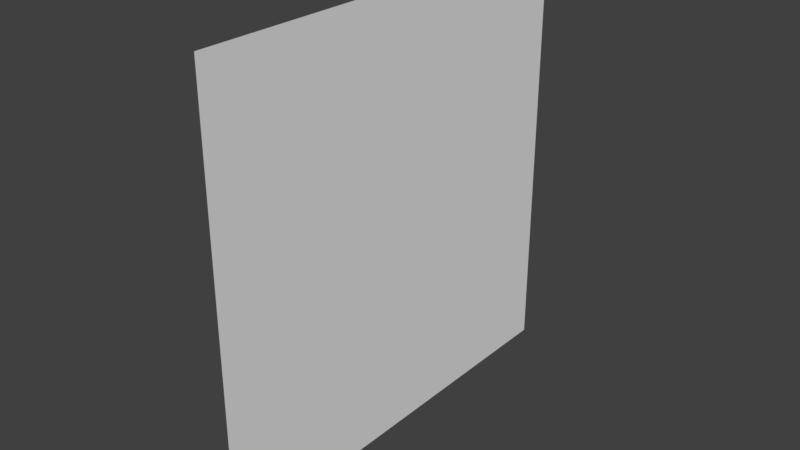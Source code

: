 # Source: Plane.blend  (saved by Blender 2.78.0; exported with 4.5.12 LTS)
import bpy
from mathutils import Matrix  # noqa: F401  (used for matrix-valued properties, if any)

bpy.ops.wm.read_factory_settings(use_empty=True)
scene = bpy.context.scene
scene.name = 'Scene'

# ---- collections
col_collection_1 = bpy.data.collections.new('Collection 1'); scene.collection.children.link(col_collection_1)

# ---- world
world_world = bpy.data.worlds.new('World'); scene.world = world_world
world_world.color = (0.05088, 0.05088, 0.05088)
world_world.use_sun_shadow = False
world_world.sun_shadow_jitter_overblur = 0.0
world_world.cycles.sampling_method = 'MANUAL'

# ---- meshes
me_plane = bpy.data.meshes.new('Plane')
me_plane.from_pydata([(-1.0, -1.0, 0.0), (1.0, -1.0, 0.0), (-1.0, 1.0, 0.0), (1.0, 1.0, 0.0), (-1.0, 0.0, 0.0), (0.0, -1.0, 0.0), (1.0, 0.0, 0.0), (0.0, 1.0, 0.0), (0.0, 0.0, 0.0), (-1.0, -0.5, 0.0), (0.5, -1.0, 0.0), (1.0, 0.5, 0.0), (-0.5, 1.0, 0.0), (-1.0, 0.5, 0.0), (-0.5, -1.0, 0.0), (1.0, -0.5, 0.0), (0.5, 1.0, 0.0), (0.0, 0.5, 0.0), (0.0, -0.5, 0.0), (-0.5, 0.0, 0.0), (0.5, 0.0, 0.0), (0.5, -0.5, 0.0), (-0.5, -0.5, 0.0), (-0.5, 0.5, 0.0), (0.5, 0.5, 0.0), (-1.0, -0.75, 0.0), (0.75, -1.0, 0.0), (1.0, 0.75, 0.0), (-0.75, 1.0, 0.0), (-1.0, 0.25, 0.0), (-0.25, -1.0, 0.0), (1.0, -0.25, 0.0), (0.25, 1.0, 0.0), (0.0, 0.75, 0.0), (0.0, -0.25, 0.0), (-0.75, 0.0, 0.0), (0.25, 0.0, 0.0), (-1.0, -0.25, 0.0), (0.25, -1.0, 0.0), (1.0, 0.25, 0.0), (-0.25, 1.0, 0.0), (-1.0, 0.75, 0.0), (-0.75, -1.0, 0.0), (1.0, -0.75, 0.0), (0.75, 1.0, 0.0), (0.0, 0.25, 0.0), (0.0, -0.75, 0.0), (-0.25, 0.0, 0.0), (0.75, 0.0, 0.0), (0.5, -0.25, 0.0), (0.5, -0.75, 0.0), (0.25, -0.5, 0.0), (0.75, -0.5, 0.0), (-0.5, -0.25, 0.0), (-0.5, -0.75, 0.0), (-0.75, -0.5, 0.0), (-0.25, -0.5, 0.0), (-0.5, 0.75, 0.0), (-0.5, 0.25, 0.0), (-0.75, 0.5, 0.0), (-0.25, 0.5, 0.0), (0.5, 0.75, 0.0), (0.5, 0.25, 0.0), (0.25, 0.5, 0.0), (0.75, 0.5, 0.0), (0.75, 0.25, 0.0), (0.25, 0.25, 0.0), (0.25, 0.75, 0.0), (-0.25, 0.25, 0.0), (-0.75, 0.25, 0.0), (-0.75, 0.75, 0.0), (-0.25, -0.75, 0.0), (-0.75, -0.75, 0.0), (-0.75, -0.25, 0.0), (0.75, -0.75, 0.0), (0.25, -0.75, 0.0), (0.25, -0.25, 0.0), (0.75, -0.25, 0.0), (-0.25, -0.25, 0.0), (-0.25, 0.75, 0.0), (0.75, 0.75, 0.0), (-1.0, -0.875, 0.0), (0.875, -1.0, 0.0), (1.0, 0.875, 0.0), (-0.875, 1.0, 0.0), (-1.0, 0.125, 0.0), (-0.125, -1.0, 0.0), (1.0, -0.125, 0.0), (0.125, 1.0, 0.0), (0.0, 0.875, 0.0), (0.0, -0.125, 0.0), (-0.875, 0.0, 0.0), (0.125, 0.0, 0.0), (-1.0, -0.375, 0.0), (0.375, -1.0, 0.0), (1.0, 0.375, 0.0), (-0.375, 1.0, 0.0), (-1.0, 0.625, 0.0), (-0.625, -1.0, 0.0), (1.0, -0.625, 0.0), (0.625, 1.0, 0.0), (0.0, 0.375, 0.0), (0.0, -0.625, 0.0), (-0.375, 0.0, 0.0), (0.625, 0.0, 0.0), (0.5, -0.125, 0.0), (0.5, -0.625, 0.0), (0.125, -0.5, 0.0), (0.625, -0.5, 0.0), (-0.5, -0.125, 0.0), (-0.5, -0.625, 0.0), (-0.875, -0.5, 0.0), (-0.375, -0.5, 0.0), (-0.5, 0.875, 0.0), (-0.5, 0.375, 0.0), (-0.875, 0.5, 0.0), (-0.375, 0.5, 0.0), (0.5, 0.875, 0.0), (0.5, 0.375, 0.0), (0.125, 0.5, 0.0), (0.625, 0.5, 0.0), (-1.0, -0.625, 0.0), (0.625, -1.0, 0.0), (1.0, 0.625, 0.0), (-0.625, 1.0, 0.0), (-1.0, 0.375, 0.0), (-0.375, -1.0, 0.0), (1.0, -0.375, 0.0), (0.375, 1.0, 0.0), (0.0, 0.625, 0.0), (0.0, -0.375, 0.0), (-0.625, 0.0, 0.0), (0.375, 0.0, 0.0), (-1.0, -0.125, 0.0), (0.125, -1.0, 0.0), (1.0, 0.125, 0.0), (-0.125, 1.0, 0.0), (-1.0, 0.875, 0.0), (-0.875, -1.0, 0.0), (1.0, -0.875, 0.0), (0.875, 1.0, 0.0), (0.0, 0.125, 0.0), (0.0, -0.875, 0.0), (-0.125, 0.0, 0.0), (0.875, 0.0, 0.0), (0.5, -0.375, 0.0), (0.5, -0.875, 0.0), (0.375, -0.5, 0.0), (0.875, -0.5, 0.0), (-0.5, -0.375, 0.0), (-0.5, -0.875, 0.0), (-0.625, -0.5, 0.0), (-0.125, -0.5, 0.0), (-0.5, 0.625, 0.0), (-0.5, 0.125, 0.0), (-0.625, 0.5, 0.0), (-0.125, 0.5, 0.0), (0.5, 0.625, 0.0), (0.5, 0.125, 0.0), (0.375, 0.5, 0.0), (0.875, 0.5, 0.0), (0.75, 0.375, 0.0), (0.75, 0.125, 0.0), (0.625, 0.25, 0.0), (0.875, 0.25, 0.0), (0.25, 0.375, 0.0), (0.25, 0.125, 0.0), (0.125, 0.25, 0.0), (0.375, 0.25, 0.0), (0.25, 0.875, 0.0), (0.25, 0.625, 0.0), (0.125, 0.75, 0.0), (0.375, 0.75, 0.0), (-0.25, 0.375, 0.0), (-0.25, 0.125, 0.0), (-0.375, 0.25, 0.0), (-0.125, 0.25, 0.0), (-0.75, 0.375, 0.0), (-0.75, 0.125, 0.0), (-0.875, 0.25, 0.0), (-0.625, 0.25, 0.0), (-0.75, 0.875, 0.0), (-0.75, 0.625, 0.0), (-0.875, 0.75, 0.0), (-0.625, 0.75, 0.0), (-0.25, -0.625, 0.0), (-0.25, -0.875, 0.0), (-0.375, -0.75, 0.0), (-0.125, -0.75, 0.0), (-0.75, -0.625, 0.0), (-0.75, -0.875, 0.0), (-0.875, -0.75, 0.0), (-0.625, -0.75, 0.0), (-0.75, -0.125, 0.0), (-0.75, -0.375, 0.0), (-0.875, -0.25, 0.0), (-0.625, -0.25, 0.0), (0.75, -0.625, 0.0), (0.75, -0.875, 0.0), (0.625, -0.75, 0.0), (0.875, -0.75, 0.0), (0.25, -0.625, 0.0), (0.25, -0.875, 0.0), (0.125, -0.75, 0.0), (0.375, -0.75, 0.0), (0.25, -0.125, 0.0), (0.25, -0.375, 0.0), (0.125, -0.25, 0.0), (0.375, -0.25, 0.0), (0.75, -0.125, 0.0), (0.75, -0.375, 0.0), (0.625, -0.25, 0.0), (0.875, -0.25, 0.0), (-0.25, -0.125, 0.0), (-0.25, -0.375, 0.0), (-0.375, -0.25, 0.0), (-0.125, -0.25, 0.0), (-0.25, 0.875, 0.0), (-0.25, 0.625, 0.0), (-0.375, 0.75, 0.0), (-0.125, 0.75, 0.0), (0.75, 0.875, 0.0), (0.75, 0.625, 0.0), (0.625, 0.75, 0.0), (0.875, 0.75, 0.0), (0.875, 0.625, 0.0), (0.625, 0.625, 0.0), (0.625, 0.875, 0.0), (-0.125, 0.625, 0.0), (-0.375, 0.625, 0.0), (-0.375, 0.875, 0.0), (-0.125, -0.375, 0.0), (-0.375, -0.375, 0.0), (-0.375, -0.125, 0.0), (0.875, -0.375, 0.0), (0.625, -0.375, 0.0), (0.625, -0.125, 0.0), (0.375, -0.375, 0.0), (0.125, -0.375, 0.0), (0.125, -0.125, 0.0), (0.375, -0.875, 0.0), (0.125, -0.875, 0.0), (0.125, -0.625, 0.0), (0.875, -0.875, 0.0), (0.625, -0.875, 0.0), (0.625, -0.625, 0.0), (-0.625, -0.375, 0.0), (-0.875, -0.375, 0.0), (-0.875, -0.125, 0.0), (-0.625, -0.875, 0.0), (-0.875, -0.875, 0.0), (-0.875, -0.625, 0.0), (-0.125, -0.875, 0.0), (-0.375, -0.875, 0.0), (-0.375, -0.625, 0.0), (-0.625, 0.625, 0.0), (-0.875, 0.625, 0.0), (-0.875, 0.875, 0.0), (-0.625, 0.125, 0.0), (-0.875, 0.125, 0.0), (-0.875, 0.375, 0.0), (-0.125, 0.125, 0.0), (-0.375, 0.125, 0.0), (-0.375, 0.375, 0.0), (0.375, 0.625, 0.0), (0.125, 0.625, 0.0), (0.125, 0.875, 0.0), (0.375, 0.125, 0.0), (0.125, 0.125, 0.0), (0.125, 0.375, 0.0), (0.875, 0.125, 0.0), (0.625, 0.125, 0.0), (0.625, 0.375, 0.0), (0.875, 0.375, 0.0), (0.375, 0.375, 0.0), (0.375, 0.875, 0.0), (-0.125, 0.375, 0.0), (-0.625, 0.375, 0.0), (-0.625, 0.875, 0.0), (-0.125, -0.625, 0.0), (-0.625, -0.625, 0.0), (-0.625, -0.125, 0.0), (0.875, -0.625, 0.0), (0.375, -0.625, 0.0), (0.375, -0.125, 0.0), (0.875, -0.125, 0.0), (-0.125, -0.125, 0.0), (-0.125, 0.875, 0.0), (0.875, 0.875, 0.0)], [], [(288, 83, 3, 140), (287, 89, 7, 136), (286, 90, 8, 143), (285, 87, 6, 144), (284, 105, 20, 132), (283, 106, 21, 147), (282, 99, 15, 148), (281, 109, 19, 131), (280, 110, 22, 151), (279, 102, 18, 152), (278, 113, 12, 124), (277, 114, 23, 155), (276, 101, 17, 156), (275, 117, 16, 128), (274, 118, 24, 159), (273, 95, 11, 160), (272, 161, 64, 120), (271, 162, 65, 163), (270, 135, 39, 164), (269, 165, 63, 119), (268, 166, 66, 167), (267, 158, 62, 168), (266, 169, 32, 88), (265, 170, 67, 171), (264, 157, 61, 172), (263, 173, 60, 116), (262, 174, 68, 175), (261, 141, 45, 176), (260, 177, 59, 115), (259, 178, 69, 179), (258, 154, 58, 180), (257, 181, 28, 84), (256, 182, 70, 183), (255, 153, 57, 184), (254, 185, 56, 112), (253, 186, 71, 187), (252, 142, 46, 188), (251, 189, 55, 111), (250, 190, 72, 191), (249, 150, 54, 192), (248, 193, 35, 91), (247, 194, 73, 195), (246, 149, 53, 196), (245, 197, 52, 108), (244, 198, 74, 199), (243, 139, 43, 200), (242, 201, 51, 107), (241, 202, 75, 203), (240, 146, 50, 204), (239, 205, 36, 92), (238, 206, 76, 207), (237, 145, 49, 208), (236, 209, 48, 104), (235, 210, 77, 211), (234, 127, 31, 212), (233, 213, 47, 103), (232, 214, 78, 215), (231, 130, 34, 216), (230, 217, 40, 96), (229, 218, 79, 219), (228, 129, 33, 220), (227, 221, 44, 100), (226, 222, 80, 223), (225, 123, 27, 224), (222, 225, 224, 80), (64, 160, 225, 222), (160, 11, 123, 225), (157, 226, 223, 61), (24, 120, 226, 157), (120, 64, 222, 226), (117, 227, 100, 16), (61, 223, 227, 117), (223, 80, 221, 227), (218, 228, 220, 79), (60, 156, 228, 218), (156, 17, 129, 228), (153, 229, 219, 57), (23, 116, 229, 153), (116, 60, 218, 229), (113, 230, 96, 12), (57, 219, 230, 113), (219, 79, 217, 230), (214, 231, 216, 78), (56, 152, 231, 214), (152, 18, 130, 231), (149, 232, 215, 53), (22, 112, 232, 149), (112, 56, 214, 232), (109, 233, 103, 19), (53, 215, 233, 109), (215, 78, 213, 233), (210, 234, 212, 77), (52, 148, 234, 210), (148, 15, 127, 234), (145, 235, 211, 49), (21, 108, 235, 145), (108, 52, 210, 235), (105, 236, 104, 20), (49, 211, 236, 105), (211, 77, 209, 236), (206, 237, 208, 76), (51, 147, 237, 206), (147, 21, 145, 237), (130, 238, 207, 34), (18, 107, 238, 130), (107, 51, 206, 238), (90, 239, 92, 8), (34, 207, 239, 90), (207, 76, 205, 239), (202, 240, 204, 75), (38, 94, 240, 202), (94, 10, 146, 240), (142, 241, 203, 46), (5, 134, 241, 142), (134, 38, 202, 241), (102, 242, 107, 18), (46, 203, 242, 102), (203, 75, 201, 242), (198, 243, 200, 74), (26, 82, 243, 198), (82, 1, 139, 243), (146, 244, 199, 50), (10, 122, 244, 146), (122, 26, 198, 244), (106, 245, 108, 21), (50, 199, 245, 106), (199, 74, 197, 245), (194, 246, 196, 73), (55, 151, 246, 194), (151, 22, 149, 246), (93, 247, 195, 37), (9, 111, 247, 93), (111, 55, 194, 247), (133, 248, 91, 4), (37, 195, 248, 133), (195, 73, 193, 248), (190, 249, 192, 72), (42, 98, 249, 190), (98, 14, 150, 249), (81, 250, 191, 25), (0, 138, 250, 81), (138, 42, 190, 250), (121, 251, 111, 9), (25, 191, 251, 121), (191, 72, 189, 251), (186, 252, 188, 71), (30, 86, 252, 186), (86, 5, 142, 252), (150, 253, 187, 54), (14, 126, 253, 150), (126, 30, 186, 253), (110, 254, 112, 22), (54, 187, 254, 110), (187, 71, 185, 254), (182, 255, 184, 70), (59, 155, 255, 182), (155, 23, 153, 255), (97, 256, 183, 41), (13, 115, 256, 97), (115, 59, 182, 256), (137, 257, 84, 2), (41, 183, 257, 137), (183, 70, 181, 257), (178, 258, 180, 69), (35, 131, 258, 178), (131, 19, 154, 258), (85, 259, 179, 29), (4, 91, 259, 85), (91, 35, 178, 259), (125, 260, 115, 13), (29, 179, 260, 125), (179, 69, 177, 260), (174, 261, 176, 68), (47, 143, 261, 174), (143, 8, 141, 261), (154, 262, 175, 58), (19, 103, 262, 154), (103, 47, 174, 262), (114, 263, 116, 23), (58, 175, 263, 114), (175, 68, 173, 263), (170, 264, 172, 67), (63, 159, 264, 170), (159, 24, 157, 264), (129, 265, 171, 33), (17, 119, 265, 129), (119, 63, 170, 265), (89, 266, 88, 7), (33, 171, 266, 89), (171, 67, 169, 266), (166, 267, 168, 66), (36, 132, 267, 166), (132, 20, 158, 267), (141, 268, 167, 45), (8, 92, 268, 141), (92, 36, 166, 268), (101, 269, 119, 17), (45, 167, 269, 101), (167, 66, 165, 269), (162, 270, 164, 65), (48, 144, 270, 162), (144, 6, 135, 270), (158, 271, 163, 62), (20, 104, 271, 158), (104, 48, 162, 271), (118, 272, 120, 24), (62, 163, 272, 118), (163, 65, 161, 272), (161, 273, 160, 64), (65, 164, 273, 161), (164, 39, 95, 273), (165, 274, 159, 63), (66, 168, 274, 165), (168, 62, 118, 274), (169, 275, 128, 32), (67, 172, 275, 169), (172, 61, 117, 275), (173, 276, 156, 60), (68, 176, 276, 173), (176, 45, 101, 276), (177, 277, 155, 59), (69, 180, 277, 177), (180, 58, 114, 277), (181, 278, 124, 28), (70, 184, 278, 181), (184, 57, 113, 278), (185, 279, 152, 56), (71, 188, 279, 185), (188, 46, 102, 279), (189, 280, 151, 55), (72, 192, 280, 189), (192, 54, 110, 280), (193, 281, 131, 35), (73, 196, 281, 193), (196, 53, 109, 281), (197, 282, 148, 52), (74, 200, 282, 197), (200, 43, 99, 282), (201, 283, 147, 51), (75, 204, 283, 201), (204, 50, 106, 283), (205, 284, 132, 36), (76, 208, 284, 205), (208, 49, 105, 284), (209, 285, 144, 48), (77, 212, 285, 209), (212, 31, 87, 285), (213, 286, 143, 47), (78, 216, 286, 213), (216, 34, 90, 286), (217, 287, 136, 40), (79, 220, 287, 217), (220, 33, 89, 287), (221, 288, 140, 44), (80, 224, 288, 221), (224, 27, 83, 288)])
_uv = me_plane.uv_layers.new(name='UVMap')
_uv.uv.foreach_set('vector', [0.9374, 0.9374, 0.9999, 0.9374, 0.9999, 0.9999, 0.9374, 0.9999, 0.4375, 0.9374, 0.5, 0.9374, 0.5, 0.9999, 0.4375, 0.9999, 0.4375, 0.4375, 0.5, 0.4375, 0.5, 0.5, 0.4375, 0.5, 0.9374, 0.4375, 0.9999, 0.4375, 0.9999, 0.5, 0.9374, 0.5, 0.6875, 0.4375, 0.7499, 0.4375, 0.7499, 0.5, 0.6875, 0.5, 0.6875, 0.1876, 0.7499, 0.1876, 0.7499, 0.25, 0.6875, 0.25, 0.9374, 0.1876, 0.9999, 0.1876, 0.9999, 0.25, 0.9374, 0.25, 0.1876, 0.4375, 0.2501, 0.4375, 0.2501, 0.5, 0.1876, 0.5, 0.1876, 0.1876, 0.2501, 0.1876, 0.2501, 0.2501, 0.1876, 0.2501, 0.4375, 0.1876, 0.5, 0.1876, 0.5, 0.2501, 0.4375, 0.2501, 0.1876, 0.9374, 0.2501, 0.9374, 0.2501, 0.9999, 0.1876, 0.9999, 0.1876, 0.6875, 0.2501, 0.6875, 0.2501, 0.7499, 0.1876, 0.7499, 0.4375, 0.6875, 0.5, 0.6875, 0.5, 0.7499, 0.4375, 0.7499, 0.6875, 0.9374, 0.75, 0.9374, 0.75, 0.9999, 0.6875, 0.9999, 0.6875, 0.6875, 0.75, 0.6875, 0.75, 0.7499, 0.6875, 0.7499, 0.9374, 0.6875, 0.9999, 0.6875, 0.9999, 0.7499, 0.9374, 0.7499, 0.8124, 0.6875, 0.8749, 0.6875, 0.8749, 0.7499, 0.8124, 0.7499, 0.8124, 0.5625, 0.8749, 0.5625, 0.8749, 0.625, 0.8124, 0.625, 0.9374, 0.5625, 0.9999, 0.5625, 0.9999, 0.625, 0.9374, 0.625, 0.5625, 0.6875, 0.625, 0.6875, 0.625, 0.7499, 0.5625, 0.7499, 0.5625, 0.5625, 0.625, 0.5625, 0.625, 0.625, 0.5625, 0.625, 0.6875, 0.5625, 0.7499, 0.5625, 0.7499, 0.625, 0.6875, 0.625, 0.5625, 0.9374, 0.625, 0.9374, 0.625, 0.9999, 0.5625, 0.9999, 0.5625, 0.8124, 0.625, 0.8124, 0.625, 0.8749, 0.5625, 0.8749, 0.6875, 0.8124, 0.75, 0.8124, 0.75, 0.8749, 0.6875, 0.8749, 0.3125, 0.6875, 0.375, 0.6875, 0.375, 0.7499, 0.3125, 0.7499, 0.3125, 0.5625, 0.375, 0.5625, 0.375, 0.625, 0.3125, 0.625, 0.4375, 0.5625, 0.5, 0.5625, 0.5, 0.625, 0.4375, 0.625, 0.06259, 0.6875, 0.1251, 0.6875, 0.1251, 0.7499, 0.06259, 0.7499, 0.06259, 0.5625, 0.1251, 0.5625, 0.1251, 0.625, 0.06259, 0.625, 0.1876, 0.5625, 0.2501, 0.5625, 0.2501, 0.625, 0.1876, 0.625, 0.06259, 0.9374, 0.1251, 0.9374, 0.1251, 0.9999, 0.06259, 0.9999, 0.06259, 0.8124, 0.1251, 0.8124, 0.1251, 0.8749, 0.06259, 0.8749, 0.1876, 0.8124, 0.2501, 0.8124, 0.2501, 0.8749, 0.1876, 0.8749, 0.3125, 0.1876, 0.375, 0.1876, 0.375, 0.2501, 0.3125, 0.2501, 0.3125, 0.06259, 0.375, 0.06259, 0.375, 0.1251, 0.3125, 0.1251, 0.4375, 0.06259, 0.5, 0.06259, 0.5, 0.1251, 0.4375, 0.1251, 0.06259, 0.1876, 0.1251, 0.1876, 0.1251, 0.25, 0.06259, 0.25, 0.06259, 0.06259, 0.1251, 0.06259, 0.1251, 0.1251, 0.06259, 0.1251, 0.1876, 0.06259, 0.2501, 0.06259, 0.2501, 0.1251, 0.1876, 0.1251, 0.06259, 0.4375, 0.1251, 0.4375, 0.1251, 0.5, 0.06259, 0.5, 0.06259, 0.3125, 0.1251, 0.3125, 0.1251, 0.375, 0.06259, 0.375, 0.1876, 0.3125, 0.2501, 0.3125, 0.2501, 0.375, 0.1876, 0.375, 0.8124, 0.1876, 0.8749, 0.1876, 0.8749, 0.25, 0.8124, 0.25, 0.8124, 0.06259, 0.8749, 0.06259, 0.8749, 0.1251, 0.8124, 0.1251, 0.9374, 0.06259, 0.9999, 0.06259, 0.9999, 0.1251, 0.9374, 0.1251, 0.5625, 0.1876, 0.625, 0.1876, 0.625, 0.2501, 0.5625, 0.2501, 0.5625, 0.06259, 0.625, 0.06259, 0.625, 0.1251, 0.5625, 0.1251, 0.6875, 0.06259, 0.7499, 0.06259, 0.7499, 0.1251, 0.6875, 0.1251, 0.5625, 0.4375, 0.625, 0.4375, 0.625, 0.5, 0.5625, 0.5, 0.5625, 0.3125, 0.625, 0.3125, 0.625, 0.375, 0.5625, 0.375, 0.6875, 0.3125, 0.7499, 0.3125, 0.7499, 0.375, 0.6875, 0.375, 0.8124, 0.4375, 0.8749, 0.4375, 0.8749, 0.5, 0.8124, 0.5, 0.8124, 0.3125, 0.8749, 0.3125, 0.8749, 0.375, 0.8124, 0.375, 0.9374, 0.3125, 0.9999, 0.3125, 0.9999, 0.375, 0.9374, 0.375, 0.3125, 0.4375, 0.375, 0.4375, 0.375, 0.5, 0.3125, 0.5, 0.3125, 0.3125, 0.375, 0.3125, 0.375, 0.375, 0.3125, 0.375, 0.4375, 0.3125, 0.5, 0.3125, 0.5, 0.375, 0.4375, 0.375, 0.3125, 0.9374, 0.375, 0.9374, 0.375, 0.9999, 0.3125, 0.9999, 0.3125, 0.8124, 0.375, 0.8124, 0.375, 0.8749, 0.3125, 0.8749, 0.4375, 0.8124, 0.5, 0.8124, 0.5, 0.8749, 0.4375, 0.8749, 0.8124, 0.9374, 0.8749, 0.9374, 0.8749, 0.9999, 0.8124, 0.9999, 0.8124, 0.8124, 0.8749, 0.8124, 0.8749, 0.8749, 0.8124, 0.8749, 0.9374, 0.8124, 0.9999, 0.8124, 0.9999, 0.8749, 0.9374, 0.8749, 0.8749, 0.8124, 0.9374, 0.8124, 0.9374, 0.8749, 0.8749, 0.8749, 0.8749, 0.7499, 0.9374, 0.7499, 0.9374, 0.8124, 0.8749, 0.8124, 0.9374, 0.7499, 0.9999, 0.7499, 0.9999, 0.8124, 0.9374, 0.8124, 0.75, 0.8124, 0.8124, 0.8124, 0.8124, 0.8749, 0.75, 0.8749, 0.75, 0.7499, 0.8124, 0.7499, 0.8124, 0.8124, 0.75, 0.8124, 0.8124, 0.7499, 0.8749, 0.7499, 0.8749, 0.8124, 0.8124, 0.8124, 0.75, 0.9374, 0.8124, 0.9374, 0.8124, 0.9999, 0.75, 0.9999, 0.75, 0.8749, 0.8124, 0.8749, 0.8124, 0.9374, 0.75, 0.9374, 0.8124, 0.8749, 0.8749, 0.8749, 0.8749, 0.9374, 0.8124, 0.9374, 0.375, 0.8124, 0.4375, 0.8124, 0.4375, 0.8749, 0.375, 0.8749, 0.375, 0.7499, 0.4375, 0.7499, 0.4375, 0.8124, 0.375, 0.8124, 0.4375, 0.7499, 0.5, 0.7499, 0.5, 0.8124, 0.4375, 0.8124, 0.2501, 0.8124, 0.3125, 0.8124, 0.3125, 0.8749, 0.2501, 0.8749, 0.2501, 0.7499, 0.3125, 0.7499, 0.3125, 0.8124, 0.2501, 0.8124, 0.3125, 0.7499, 0.375, 0.7499, 0.375, 0.8124, 0.3125, 0.8124, 0.2501, 0.9374, 0.3125, 0.9374, 0.3125, 0.9999, 0.2501, 0.9999, 0.2501, 0.8749, 0.3125, 0.8749, 0.3125, 0.9374, 0.2501, 0.9374, 0.3125, 0.8749, 0.375, 0.8749, 0.375, 0.9374, 0.3125, 0.9374, 0.375, 0.3125, 0.4375, 0.3125, 0.4375, 0.375, 0.375, 0.375, 0.375, 0.2501, 0.4375, 0.2501, 0.4375, 0.3125, 0.375, 0.3125, 0.4375, 0.2501, 0.5, 0.2501, 0.5, 0.3125, 0.4375, 0.3125, 0.2501, 0.3125, 0.3125, 0.3125, 0.3125, 0.375, 0.2501, 0.375, 0.2501, 0.2501, 0.3125, 0.2501, 0.3125, 0.3125, 0.2501, 0.3125, 0.3125, 0.2501, 0.375, 0.2501, 0.375, 0.3125, 0.3125, 0.3125, 0.2501, 0.4375, 0.3125, 0.4375, 0.3125, 0.5, 0.2501, 0.5, 0.2501, 0.375, 0.3125, 0.375, 0.3125, 0.4375, 0.2501, 0.4375, 0.3125, 0.375, 0.375, 0.375, 0.375, 0.4375, 0.3125, 0.4375, 0.8749, 0.3125, 0.9374, 0.3125, 0.9374, 0.375, 0.8749, 0.375, 0.8749, 0.25, 0.9374, 0.25, 0.9374, 0.3125, 0.8749, 0.3125, 0.9374, 0.25, 0.9999, 0.25, 0.9999, 0.3125, 0.9374, 0.3125, 0.7499, 0.3125, 0.8124, 0.3125, 0.8124, 0.375, 0.7499, 0.375, 0.7499, 0.25, 0.8124, 0.25, 0.8124, 0.3125, 0.7499, 0.3125, 0.8124, 0.25, 0.8749, 0.25, 0.8749, 0.3125, 0.8124, 0.3125, 0.7499, 0.4375, 0.8124, 0.4375, 0.8124, 0.5, 0.7499, 0.5, 0.7499, 0.375, 0.8124, 0.375, 0.8124, 0.4375, 0.7499, 0.4375, 0.8124, 0.375, 0.8749, 0.375, 0.8749, 0.4375, 0.8124, 0.4375, 0.625, 0.3125, 0.6875, 0.3125, 0.6875, 0.375, 0.625, 0.375, 0.625, 0.2501, 0.6875, 0.25, 0.6875, 0.3125, 0.625, 0.3125, 0.6875, 0.25, 0.7499, 0.25, 0.7499, 0.3125, 0.6875, 0.3125, 0.5, 0.3125, 0.5625, 0.3125, 0.5625, 0.375, 0.5, 0.375, 0.5, 0.2501, 0.5625, 0.2501, 0.5625, 0.3125, 0.5, 0.3125, 0.5625, 0.2501, 0.625, 0.2501, 0.625, 0.3125, 0.5625, 0.3125, 0.5, 0.4375, 0.5625, 0.4375, 0.5625, 0.5, 0.5, 0.5, 0.5, 0.375, 0.5625, 0.375, 0.5625, 0.4375, 0.5, 0.4375, 0.5625, 0.375, 0.625, 0.375, 0.625, 0.4375, 0.5625, 0.4375, 0.625, 0.06259, 0.6875, 0.06259, 0.6875, 0.1251, 0.625, 0.1251, 0.625, 0.0001001, 0.6875, 0.0001001, 0.6875, 0.06259, 0.625, 0.06259, 0.6875, 0.0001001, 0.7499, 0.0001001, 0.7499, 0.06259, 0.6875, 0.06259, 0.5, 0.06259, 0.5625, 0.06259, 0.5625, 0.1251, 0.5, 0.1251, 0.5, 0.0001002, 0.5625, 0.0001002, 0.5625, 0.06259, 0.5, 0.06259, 0.5625, 0.0001002, 0.625, 0.0001001, 0.625, 0.06259, 0.5625, 0.06259, 0.5, 0.1876, 0.5625, 0.1876, 0.5625, 0.2501, 0.5, 0.2501, 0.5, 0.1251, 0.5625, 0.1251, 0.5625, 0.1876, 0.5, 0.1876, 0.5625, 0.1251, 0.625, 0.1251, 0.625, 0.1876, 0.5625, 0.1876, 0.8749, 0.06259, 0.9374, 0.06259, 0.9374, 0.1251, 0.8749, 0.1251, 0.8749, 0.0001, 0.9374, 0.0001, 0.9374, 0.06259, 0.8749, 0.06259, 0.9374, 0.0001, 0.9999, 9.998e-05, 0.9999, 0.06259, 0.9374, 0.06259, 0.7499, 0.06259, 0.8124, 0.06259, 0.8124, 0.1251, 0.7499, 0.1251, 0.7499, 0.0001001, 0.8124, 0.0001, 0.8124, 0.06259, 0.7499, 0.06259, 0.8124, 0.0001, 0.8749, 0.0001, 0.8749, 0.06259, 0.8124, 0.06259, 0.7499, 0.1876, 0.8124, 0.1876, 0.8124, 0.25, 0.7499, 0.25, 0.7499, 0.1251, 0.8124, 0.1251, 0.8124, 0.1876, 0.7499, 0.1876, 0.8124, 0.1251, 0.8749, 0.1251, 0.8749, 0.1876, 0.8124, 0.1876, 0.1251, 0.3125, 0.1876, 0.3125, 0.1876, 0.375, 0.1251, 0.375, 0.1251, 0.25, 0.1876, 0.2501, 0.1876, 0.3125, 0.1251, 0.3125, 0.1876, 0.2501, 0.2501, 0.2501, 0.2501, 0.3125, 0.1876, 0.3125, 0.0001005, 0.3125, 0.06259, 0.3125, 0.06259, 0.375, 0.0001004, 0.375, 0.0001005, 0.25, 0.06259, 0.25, 0.06259, 0.3125, 0.0001005, 0.3125, 0.06259, 0.25, 0.1251, 0.25, 0.1251, 0.3125, 0.06259, 0.3125, 0.0001004, 0.4375, 0.06259, 0.4375, 0.06259, 0.5, 0.0001003, 0.5, 0.0001004, 0.375, 0.06259, 0.375, 0.06259, 0.4375, 0.0001004, 0.4375, 0.06259, 0.375, 0.1251, 0.375, 0.1251, 0.4375, 0.06259, 0.4375, 0.1251, 0.06259, 0.1876, 0.06259, 0.1876, 0.1251, 0.1251, 0.1251, 0.1251, 0.0001003, 0.1876, 0.0001003, 0.1876, 0.06259, 0.1251, 0.06259, 0.1876, 0.0001003, 0.2501, 0.0001003, 0.2501, 0.06259, 0.1876, 0.06259, 0.0001006, 0.06259, 0.06259, 0.06259, 0.06259, 0.1251, 0.0001006, 0.1251, 0.0001007, 0.0001002, 0.06259, 0.0001003, 0.06259, 0.06259, 0.0001006, 0.06259, 0.06259, 0.0001003, 0.1251, 0.0001003, 0.1251, 0.06259, 0.06259, 0.06259, 0.0001006, 0.1876, 0.06259, 0.1876, 0.06259, 0.25, 0.0001005, 0.25, 0.0001006, 0.1251, 0.06259, 0.1251, 0.06259, 0.1876, 0.0001006, 0.1876, 0.06259, 0.1251, 0.1251, 0.1251, 0.1251, 0.1876, 0.06259, 0.1876, 0.375, 0.06259, 0.4375, 0.06259, 0.4375, 0.1251, 0.375, 0.1251, 0.375, 0.0001003, 0.4375, 0.0001002, 0.4375, 0.06259, 0.375, 0.06259, 0.4375, 0.0001002, 0.5, 0.0001002, 0.5, 0.06259, 0.4375, 0.06259, 0.2501, 0.06259, 0.3125, 0.06259, 0.3125, 0.1251, 0.2501, 0.1251, 0.2501, 0.0001003, 0.3125, 0.0001003, 0.3125, 0.06259, 0.2501, 0.06259, 0.3125, 0.0001003, 0.375, 0.0001003, 0.375, 0.06259, 0.3125, 0.06259, 0.2501, 0.1876, 0.3125, 0.1876, 0.3125, 0.2501, 0.2501, 0.2501, 0.2501, 0.1251, 0.3125, 0.1251, 0.3125, 0.1876, 0.2501, 0.1876, 0.3125, 0.1251, 0.375, 0.1251, 0.375, 0.1876, 0.3125, 0.1876, 0.1251, 0.8124, 0.1876, 0.8124, 0.1876, 0.8749, 0.1251, 0.8749, 0.1251, 0.7499, 0.1876, 0.7499, 0.1876, 0.8124, 0.1251, 0.8124, 0.1876, 0.7499, 0.2501, 0.7499, 0.2501, 0.8124, 0.1876, 0.8124, 0.0001001, 0.8124, 0.06259, 0.8124, 0.06259, 0.8749, 0.0001, 0.8749, 0.0001002, 0.7499, 0.06259, 0.7499, 0.06259, 0.8124, 0.0001001, 0.8124, 0.06259, 0.7499, 0.1251, 0.7499, 0.1251, 0.8124, 0.06259, 0.8124, 9.998e-05, 0.9374, 0.06259, 0.9374, 0.06259, 0.9999, 9.998e-05, 0.9999, 0.0001, 0.8749, 0.06259, 0.8749, 0.06259, 0.9374, 9.998e-05, 0.9374, 0.06259, 0.8749, 0.1251, 0.8749, 0.1251, 0.9374, 0.06259, 0.9374, 0.1251, 0.5625, 0.1876, 0.5625, 0.1876, 0.625, 0.1251, 0.625, 0.1251, 0.5, 0.1876, 0.5, 0.1876, 0.5625, 0.1251, 0.5625, 0.1876, 0.5, 0.2501, 0.5, 0.2501, 0.5625, 0.1876, 0.5625, 0.0001003, 0.5625, 0.06259, 0.5625, 0.06259, 0.625, 0.0001002, 0.625, 0.0001003, 0.5, 0.06259, 0.5, 0.06259, 0.5625, 0.0001003, 0.5625, 0.06259, 0.5, 0.1251, 0.5, 0.1251, 0.5625, 0.06259, 0.5625, 0.0001002, 0.6875, 0.06259, 0.6875, 0.06259, 0.7499, 0.0001002, 0.7499, 0.0001002, 0.625, 0.06259, 0.625, 0.06259, 0.6875, 0.0001002, 0.6875, 0.06259, 0.625, 0.1251, 0.625, 0.1251, 0.6875, 0.06259, 0.6875, 0.375, 0.5625, 0.4375, 0.5625, 0.4375, 0.625, 0.375, 0.625, 0.375, 0.5, 0.4375, 0.5, 0.4375, 0.5625, 0.375, 0.5625, 0.4375, 0.5, 0.5, 0.5, 0.5, 0.5625, 0.4375, 0.5625, 0.2501, 0.5625, 0.3125, 0.5625, 0.3125, 0.625, 0.2501, 0.625, 0.2501, 0.5, 0.3125, 0.5, 0.3125, 0.5625, 0.2501, 0.5625, 0.3125, 0.5, 0.375, 0.5, 0.375, 0.5625, 0.3125, 0.5625, 0.2501, 0.6875, 0.3125, 0.6875, 0.3125, 0.7499, 0.2501, 0.7499, 0.2501, 0.625, 0.3125, 0.625, 0.3125, 0.6875, 0.2501, 0.6875, 0.3125, 0.625, 0.375, 0.625, 0.375, 0.6875, 0.3125, 0.6875, 0.625, 0.8124, 0.6875, 0.8124, 0.6875, 0.8749, 0.625, 0.8749, 0.625, 0.7499, 0.6875, 0.7499, 0.6875, 0.8124, 0.625, 0.8124, 0.6875, 0.7499, 0.75, 0.7499, 0.75, 0.8124, 0.6875, 0.8124, 0.5, 0.8124, 0.5625, 0.8124, 0.5625, 0.8749, 0.5, 0.8749, 0.5, 0.7499, 0.5625, 0.7499, 0.5625, 0.8124, 0.5, 0.8124, 0.5625, 0.7499, 0.625, 0.7499, 0.625, 0.8124, 0.5625, 0.8124, 0.5, 0.9374, 0.5625, 0.9374, 0.5625, 0.9999, 0.5, 0.9999, 0.5, 0.8749, 0.5625, 0.8749, 0.5625, 0.9374, 0.5, 0.9374, 0.5625, 0.8749, 0.625, 0.8749, 0.625, 0.9374, 0.5625, 0.9374, 0.625, 0.5625, 0.6875, 0.5625, 0.6875, 0.625, 0.625, 0.625, 0.625, 0.5, 0.6875, 0.5, 0.6875, 0.5625, 0.625, 0.5625, 0.6875, 0.5, 0.7499, 0.5, 0.7499, 0.5625, 0.6875, 0.5625, 0.5, 0.5625, 0.5625, 0.5625, 0.5625, 0.625, 0.5, 0.625, 0.5, 0.5, 0.5625, 0.5, 0.5625, 0.5625, 0.5, 0.5625, 0.5625, 0.5, 0.625, 0.5, 0.625, 0.5625, 0.5625, 0.5625, 0.5, 0.6875, 0.5625, 0.6875, 0.5625, 0.7499, 0.5, 0.7499, 0.5, 0.625, 0.5625, 0.625, 0.5625, 0.6875, 0.5, 0.6875, 0.5625, 0.625, 0.625, 0.625, 0.625, 0.6875, 0.5625, 0.6875, 0.8749, 0.5625, 0.9374, 0.5625, 0.9374, 0.625, 0.8749, 0.625, 0.8749, 0.5, 0.9374, 0.5, 0.9374, 0.5625, 0.8749, 0.5625, 0.9374, 0.5, 0.9999, 0.5, 0.9999, 0.5625, 0.9374, 0.5625, 0.7499, 0.5625, 0.8124, 0.5625, 0.8124, 0.625, 0.7499, 0.625, 0.7499, 0.5, 0.8124, 0.5, 0.8124, 0.5625, 0.7499, 0.5625, 0.8124, 0.5, 0.8749, 0.5, 0.8749, 0.5625, 0.8124, 0.5625, 0.75, 0.6875, 0.8124, 0.6875, 0.8124, 0.7499, 0.75, 0.7499, 0.7499, 0.625, 0.8124, 0.625, 0.8124, 0.6875, 0.75, 0.6875, 0.8124, 0.625, 0.8749, 0.625, 0.8749, 0.6875, 0.8124, 0.6875, 0.8749, 0.6875, 0.9374, 0.6875, 0.9374, 0.7499, 0.8749, 0.7499, 0.8749, 0.625, 0.9374, 0.625, 0.9374, 0.6875, 0.8749, 0.6875, 0.9374, 0.625, 0.9999, 0.625, 0.9999, 0.6875, 0.9374, 0.6875, 0.625, 0.6875, 0.6875, 0.6875, 0.6875, 0.7499, 0.625, 0.7499, 0.625, 0.625, 0.6875, 0.625, 0.6875, 0.6875, 0.625, 0.6875, 0.6875, 0.625, 0.7499, 0.625, 0.75, 0.6875, 0.6875, 0.6875, 0.625, 0.9374, 0.6875, 0.9374, 0.6875, 0.9999, 0.625, 0.9999, 0.625, 0.8749, 0.6875, 0.8749, 0.6875, 0.9374, 0.625, 0.9374, 0.6875, 0.8749, 0.75, 0.8749, 0.75, 0.9374, 0.6875, 0.9374, 0.375, 0.6875, 0.4375, 0.6875, 0.4375, 0.7499, 0.375, 0.7499, 0.375, 0.625, 0.4375, 0.625, 0.4375, 0.6875, 0.375, 0.6875, 0.4375, 0.625, 0.5, 0.625, 0.5, 0.6875, 0.4375, 0.6875, 0.1251, 0.6875, 0.1876, 0.6875, 0.1876, 0.7499, 0.1251, 0.7499, 0.1251, 0.625, 0.1876, 0.625, 0.1876, 0.6875, 0.1251, 0.6875, 0.1876, 0.625, 0.2501, 0.625, 0.2501, 0.6875, 0.1876, 0.6875, 0.1251, 0.9374, 0.1876, 0.9374, 0.1876, 0.9999, 0.1251, 0.9999, 0.1251, 0.8749, 0.1876, 0.8749, 0.1876, 0.9374, 0.1251, 0.9374, 0.1876, 0.8749, 0.2501, 0.8749, 0.2501, 0.9374, 0.1876, 0.9374, 0.375, 0.1876, 0.4375, 0.1876, 0.4375, 0.2501, 0.375, 0.2501, 0.375, 0.1251, 0.4375, 0.1251, 0.4375, 0.1876, 0.375, 0.1876, 0.4375, 0.1251, 0.5, 0.1251, 0.5, 0.1876, 0.4375, 0.1876, 0.1251, 0.1876, 0.1876, 0.1876, 0.1876, 0.2501, 0.1251, 0.25, 0.1251, 0.1251, 0.1876, 0.1251, 0.1876, 0.1876, 0.1251, 0.1876, 0.1876, 0.1251, 0.2501, 0.1251, 0.2501, 0.1876, 0.1876, 0.1876, 0.1251, 0.4375, 0.1876, 0.4375, 0.1876, 0.5, 0.1251, 0.5, 0.1251, 0.375, 0.1876, 0.375, 0.1876, 0.4375, 0.1251, 0.4375, 0.1876, 0.375, 0.2501, 0.375, 0.2501, 0.4375, 0.1876, 0.4375, 0.8749, 0.1876, 0.9374, 0.1876, 0.9374, 0.25, 0.8749, 0.25, 0.8749, 0.1251, 0.9374, 0.1251, 0.9374, 0.1876, 0.8749, 0.1876, 0.9374, 0.1251, 0.9999, 0.1251, 0.9999, 0.1876, 0.9374, 0.1876, 0.625, 0.1876, 0.6875, 0.1876, 0.6875, 0.25, 0.625, 0.2501, 0.625, 0.1251, 0.6875, 0.1251, 0.6875, 0.1876, 0.625, 0.1876, 0.6875, 0.1251, 0.7499, 0.1251, 0.7499, 0.1876, 0.6875, 0.1876, 0.625, 0.4375, 0.6875, 0.4375, 0.6875, 0.5, 0.625, 0.5, 0.625, 0.375, 0.6875, 0.375, 0.6875, 0.4375, 0.625, 0.4375, 0.6875, 0.375, 0.7499, 0.375, 0.7499, 0.4375, 0.6875, 0.4375, 0.8749, 0.4375, 0.9374, 0.4375, 0.9374, 0.5, 0.8749, 0.5, 0.8749, 0.375, 0.9374, 0.375, 0.9374, 0.4375, 0.8749, 0.4375, 0.9374, 0.375, 0.9999, 0.375, 0.9999, 0.4375, 0.9374, 0.4375, 0.375, 0.4375, 0.4375, 0.4375, 0.4375, 0.5, 0.375, 0.5, 0.375, 0.375, 0.4375, 0.375, 0.4375, 0.4375, 0.375, 0.4375, 0.4375, 0.375, 0.5, 0.375, 0.5, 0.4375, 0.4375, 0.4375, 0.375, 0.9374, 0.4375, 0.9374, 0.4375, 0.9999, 0.375, 0.9999, 0.375, 0.8749, 0.4375, 0.8749, 0.4375, 0.9374, 0.375, 0.9374, 0.4375, 0.8749, 0.5, 0.8749, 0.5, 0.9374, 0.4375, 0.9374, 0.8749, 0.9374, 0.9374, 0.9374, 0.9374, 0.9999, 0.8749, 0.9999, 0.8749, 0.8749, 0.9374, 0.8749, 0.9374, 0.9374, 0.8749, 0.9374, 0.9374, 0.8749, 0.9999, 0.8749, 0.9999, 0.9374, 0.9374, 0.9374])
me_plane.use_remesh_preserve_volume = False
me_plane.use_remesh_preserve_attributes = False
me_plane.use_mirror_vertex_groups = False
me_plane.update()

# ---- objects
ob_plane = bpy.data.objects.new('Plane', me_plane)

# ---- transforms, parenting, visibility, modifiers, constraints
ob_plane.location = (0.0, 0.0, 0.0)
ob_plane.rotation_euler = (-0.0, 1.571, 0.0)
ob_plane.lineart.crease_threshold = 0.0

# ---- collection membership
col_collection_1.objects.link(ob_plane)

# ---- scene / render settings (as saved in the file)
scene.frame_start = 1; scene.frame_end = 250; scene.frame_set(1)
scene.render.engine = 'BLENDER_EEVEE_NEXT'
scene.render.resolution_percentage = 50
scene.render.dither_intensity = 0.0
scene.cycles.use_denoising = False
scene.cycles.samples = 128
scene.cycles.sampling_pattern = 'TABULATED_SOBOL'
scene.cycles.light_sampling_threshold = 0.0
scene.cycles.use_adaptive_sampling = False
scene.cycles.use_light_tree = False
scene.cycles.blur_glossy = 0.0
scene.cycles.sample_clamp_indirect = 0.0
scene.view_settings.view_transform = 'Standard'
bpy.context.view_layer.update()

# ---- added for rendering (the .blend has no active camera and no usable light): camera, sun
cam_auto = bpy.data.cameras.new('AutoCamera')
cam_auto.lens = 50.0
cam_auto.sensor_width = 36.0
cam_auto.clip_end = 1000.0
ob_auto_camera = bpy.data.objects.new('AutoCamera', cam_auto)
scene.collection.objects.link(ob_auto_camera)
ob_auto_camera.location = (2.61693, -3.14032, 2.09354)
ob_auto_camera.rotation_euler = (1.09748, -7.21219e-08, 0.694738)
scene.camera = ob_auto_camera
light_auto_sun = bpy.data.lights.new('AutoSun', 'SUN')
light_auto_sun.energy = 3.0
light_auto_sun.angle = 0.0523599
ob_auto_sun = bpy.data.objects.new('AutoSun', light_auto_sun)
scene.collection.objects.link(ob_auto_sun)
ob_auto_sun.rotation_euler = (0.872665, 0.174533, 0.523599)
bpy.context.view_layer.update()
